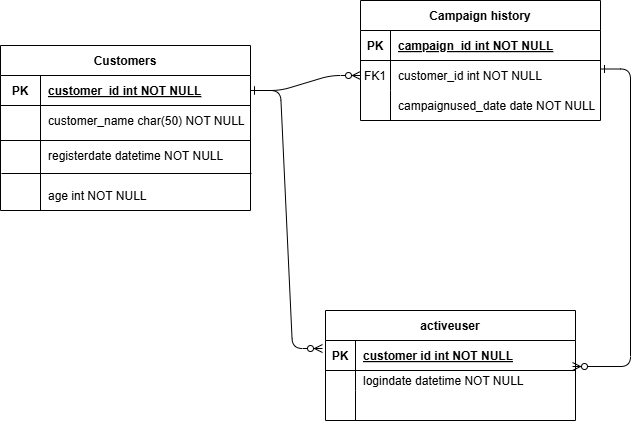

The diagram above was exported from draw.io. Its source (the exported page's mxGraphModel, read from the mxfile embedded in the PNG):
<mxGraphModel dx="1434" dy="746" grid="1" gridSize="10" guides="1" tooltips="1" connect="1" arrows="1" fold="1" page="1" pageScale="1" pageWidth="850" pageHeight="1100" math="0" shadow="0" extFonts="Permanent Marker^https://fonts.googleapis.com/css?family=Permanent+Marker">
  <root>
    <mxCell id="0" />
    <mxCell id="1" parent="0" />
    <mxCell id="C-vyLk0tnHw3VtMMgP7b-1" value="" style="edgeStyle=entityRelationEdgeStyle;endArrow=ERzeroToMany;startArrow=ERone;endFill=1;startFill=0;" parent="1" source="C-vyLk0tnHw3VtMMgP7b-24" target="C-vyLk0tnHw3VtMMgP7b-6" edge="1">
      <mxGeometry width="100" height="100" relative="1" as="geometry">
        <mxPoint x="340" y="720" as="sourcePoint" />
        <mxPoint x="440" y="620" as="targetPoint" />
        <Array as="points">
          <mxPoint x="390" y="400" />
        </Array>
      </mxGeometry>
    </mxCell>
    <mxCell id="C-vyLk0tnHw3VtMMgP7b-2" value="Campaign history" style="shape=table;startSize=30;container=1;collapsible=1;childLayout=tableLayout;fixedRows=1;rowLines=0;fontStyle=1;align=center;resizeLast=1;" parent="1" vertex="1">
      <mxGeometry x="460" y="90" width="240" height="120" as="geometry" />
    </mxCell>
    <mxCell id="C-vyLk0tnHw3VtMMgP7b-3" value="" style="shape=partialRectangle;collapsible=0;dropTarget=0;pointerEvents=0;fillColor=none;points=[[0,0.5],[1,0.5]];portConstraint=eastwest;top=0;left=0;right=0;bottom=1;" parent="C-vyLk0tnHw3VtMMgP7b-2" vertex="1">
      <mxGeometry y="30" width="240" height="30" as="geometry" />
    </mxCell>
    <mxCell id="C-vyLk0tnHw3VtMMgP7b-4" value="PK" style="shape=partialRectangle;overflow=hidden;connectable=0;fillColor=none;top=0;left=0;bottom=0;right=0;fontStyle=1;" parent="C-vyLk0tnHw3VtMMgP7b-3" vertex="1">
      <mxGeometry width="30" height="30" as="geometry">
        <mxRectangle width="30" height="30" as="alternateBounds" />
      </mxGeometry>
    </mxCell>
    <mxCell id="C-vyLk0tnHw3VtMMgP7b-5" value="campaign_id int NOT NULL " style="shape=partialRectangle;overflow=hidden;connectable=0;fillColor=none;top=0;left=0;bottom=0;right=0;align=left;spacingLeft=6;fontStyle=5;" parent="C-vyLk0tnHw3VtMMgP7b-3" vertex="1">
      <mxGeometry x="30" width="210" height="30" as="geometry">
        <mxRectangle width="210" height="30" as="alternateBounds" />
      </mxGeometry>
    </mxCell>
    <mxCell id="C-vyLk0tnHw3VtMMgP7b-6" value="" style="shape=partialRectangle;collapsible=0;dropTarget=0;pointerEvents=0;fillColor=none;points=[[0,0.5],[1,0.5]];portConstraint=eastwest;top=0;left=0;right=0;bottom=0;" parent="C-vyLk0tnHw3VtMMgP7b-2" vertex="1">
      <mxGeometry y="60" width="240" height="30" as="geometry" />
    </mxCell>
    <mxCell id="C-vyLk0tnHw3VtMMgP7b-7" value="FK1" style="shape=partialRectangle;overflow=hidden;connectable=0;fillColor=none;top=0;left=0;bottom=0;right=0;" parent="C-vyLk0tnHw3VtMMgP7b-6" vertex="1">
      <mxGeometry width="30" height="30" as="geometry">
        <mxRectangle width="30" height="30" as="alternateBounds" />
      </mxGeometry>
    </mxCell>
    <mxCell id="C-vyLk0tnHw3VtMMgP7b-8" value="customer_id int NOT NULL" style="shape=partialRectangle;overflow=hidden;connectable=0;fillColor=none;top=0;left=0;bottom=0;right=0;align=left;spacingLeft=6;" parent="C-vyLk0tnHw3VtMMgP7b-6" vertex="1">
      <mxGeometry x="30" width="210" height="30" as="geometry">
        <mxRectangle width="210" height="30" as="alternateBounds" />
      </mxGeometry>
    </mxCell>
    <mxCell id="C-vyLk0tnHw3VtMMgP7b-9" value="" style="shape=partialRectangle;collapsible=0;dropTarget=0;pointerEvents=0;fillColor=none;points=[[0,0.5],[1,0.5]];portConstraint=eastwest;top=0;left=0;right=0;bottom=0;" parent="C-vyLk0tnHw3VtMMgP7b-2" vertex="1">
      <mxGeometry y="90" width="240" height="30" as="geometry" />
    </mxCell>
    <mxCell id="C-vyLk0tnHw3VtMMgP7b-10" value="" style="shape=partialRectangle;overflow=hidden;connectable=0;fillColor=none;top=0;left=0;bottom=0;right=0;" parent="C-vyLk0tnHw3VtMMgP7b-9" vertex="1">
      <mxGeometry width="30" height="30" as="geometry">
        <mxRectangle width="30" height="30" as="alternateBounds" />
      </mxGeometry>
    </mxCell>
    <mxCell id="C-vyLk0tnHw3VtMMgP7b-11" value="campaignused_date date NOT NULL" style="shape=partialRectangle;overflow=hidden;connectable=0;fillColor=none;top=0;left=0;bottom=0;right=0;align=left;spacingLeft=6;" parent="C-vyLk0tnHw3VtMMgP7b-9" vertex="1">
      <mxGeometry x="30" width="210" height="30" as="geometry">
        <mxRectangle width="210" height="30" as="alternateBounds" />
      </mxGeometry>
    </mxCell>
    <mxCell id="C-vyLk0tnHw3VtMMgP7b-13" value="activeuser" style="shape=table;startSize=30;container=1;collapsible=1;childLayout=tableLayout;fixedRows=1;rowLines=0;fontStyle=1;align=center;resizeLast=1;" parent="1" vertex="1">
      <mxGeometry x="425" y="400" width="250" height="110" as="geometry" />
    </mxCell>
    <mxCell id="C-vyLk0tnHw3VtMMgP7b-14" value="" style="shape=partialRectangle;collapsible=0;dropTarget=0;pointerEvents=0;fillColor=none;points=[[0,0.5],[1,0.5]];portConstraint=eastwest;top=0;left=0;right=0;bottom=1;" parent="C-vyLk0tnHw3VtMMgP7b-13" vertex="1">
      <mxGeometry y="30" width="250" height="30" as="geometry" />
    </mxCell>
    <mxCell id="C-vyLk0tnHw3VtMMgP7b-15" value="PK" style="shape=partialRectangle;overflow=hidden;connectable=0;fillColor=none;top=0;left=0;bottom=0;right=0;fontStyle=1;" parent="C-vyLk0tnHw3VtMMgP7b-14" vertex="1">
      <mxGeometry width="30" height="30" as="geometry">
        <mxRectangle width="30" height="30" as="alternateBounds" />
      </mxGeometry>
    </mxCell>
    <mxCell id="C-vyLk0tnHw3VtMMgP7b-16" value="customer id int NOT NULL " style="shape=partialRectangle;overflow=hidden;connectable=0;fillColor=none;top=0;left=0;bottom=0;right=0;align=left;spacingLeft=6;fontStyle=5;" parent="C-vyLk0tnHw3VtMMgP7b-14" vertex="1">
      <mxGeometry x="30" width="220" height="30" as="geometry">
        <mxRectangle width="220" height="30" as="alternateBounds" />
      </mxGeometry>
    </mxCell>
    <mxCell id="C-vyLk0tnHw3VtMMgP7b-17" value="" style="shape=partialRectangle;collapsible=0;dropTarget=0;pointerEvents=0;fillColor=none;points=[[0,0.5],[1,0.5]];portConstraint=eastwest;top=0;left=0;right=0;bottom=0;" parent="C-vyLk0tnHw3VtMMgP7b-13" vertex="1">
      <mxGeometry y="60" width="250" height="20" as="geometry" />
    </mxCell>
    <mxCell id="C-vyLk0tnHw3VtMMgP7b-18" value="" style="shape=partialRectangle;overflow=hidden;connectable=0;fillColor=none;top=0;left=0;bottom=0;right=0;" parent="C-vyLk0tnHw3VtMMgP7b-17" vertex="1">
      <mxGeometry width="30" height="20" as="geometry">
        <mxRectangle width="30" height="20" as="alternateBounds" />
      </mxGeometry>
    </mxCell>
    <mxCell id="C-vyLk0tnHw3VtMMgP7b-19" value="logindate datetime NOT NULL" style="shape=partialRectangle;overflow=hidden;connectable=0;fillColor=none;top=0;left=0;bottom=0;right=0;align=left;spacingLeft=6;" parent="C-vyLk0tnHw3VtMMgP7b-17" vertex="1">
      <mxGeometry x="30" width="220" height="20" as="geometry">
        <mxRectangle width="220" height="20" as="alternateBounds" />
      </mxGeometry>
    </mxCell>
    <mxCell id="C-vyLk0tnHw3VtMMgP7b-20" value="" style="shape=partialRectangle;collapsible=0;dropTarget=0;pointerEvents=0;fillColor=none;points=[[0,0.5],[1,0.5]];portConstraint=eastwest;top=0;left=0;right=0;bottom=0;" parent="C-vyLk0tnHw3VtMMgP7b-13" vertex="1">
      <mxGeometry y="80" width="250" height="30" as="geometry" />
    </mxCell>
    <mxCell id="C-vyLk0tnHw3VtMMgP7b-21" value="" style="shape=partialRectangle;overflow=hidden;connectable=0;fillColor=none;top=0;left=0;bottom=0;right=0;" parent="C-vyLk0tnHw3VtMMgP7b-20" vertex="1">
      <mxGeometry width="30" height="30" as="geometry">
        <mxRectangle width="30" height="30" as="alternateBounds" />
      </mxGeometry>
    </mxCell>
    <mxCell id="C-vyLk0tnHw3VtMMgP7b-22" value="" style="shape=partialRectangle;overflow=hidden;connectable=0;fillColor=none;top=0;left=0;bottom=0;right=0;align=left;spacingLeft=6;" parent="C-vyLk0tnHw3VtMMgP7b-20" vertex="1">
      <mxGeometry x="30" width="220" height="30" as="geometry">
        <mxRectangle width="220" height="30" as="alternateBounds" />
      </mxGeometry>
    </mxCell>
    <mxCell id="C-vyLk0tnHw3VtMMgP7b-23" value="Customers" style="shape=table;startSize=30;container=1;collapsible=1;childLayout=tableLayout;fixedRows=1;rowLines=0;fontStyle=1;align=center;resizeLast=1;" parent="1" vertex="1">
      <mxGeometry x="100" y="135" width="250" height="165" as="geometry">
        <mxRectangle x="100" y="135" width="100" height="30" as="alternateBounds" />
      </mxGeometry>
    </mxCell>
    <mxCell id="C-vyLk0tnHw3VtMMgP7b-24" value="" style="shape=partialRectangle;collapsible=0;dropTarget=0;pointerEvents=0;fillColor=none;points=[[0,0.5],[1,0.5]];portConstraint=eastwest;top=0;left=0;right=0;bottom=1;" parent="C-vyLk0tnHw3VtMMgP7b-23" vertex="1">
      <mxGeometry y="30" width="250" height="30" as="geometry" />
    </mxCell>
    <mxCell id="C-vyLk0tnHw3VtMMgP7b-25" value="PK" style="shape=partialRectangle;overflow=hidden;connectable=0;fillColor=none;top=0;left=0;bottom=0;right=0;fontStyle=1;" parent="C-vyLk0tnHw3VtMMgP7b-24" vertex="1">
      <mxGeometry width="40" height="30" as="geometry">
        <mxRectangle width="40" height="30" as="alternateBounds" />
      </mxGeometry>
    </mxCell>
    <mxCell id="C-vyLk0tnHw3VtMMgP7b-26" value="customer_id int NOT NULL " style="shape=partialRectangle;overflow=hidden;connectable=0;fillColor=none;top=0;left=0;bottom=0;right=0;align=left;spacingLeft=6;fontStyle=5;" parent="C-vyLk0tnHw3VtMMgP7b-24" vertex="1">
      <mxGeometry x="40" width="210" height="30" as="geometry">
        <mxRectangle width="210" height="30" as="alternateBounds" />
      </mxGeometry>
    </mxCell>
    <mxCell id="C-vyLk0tnHw3VtMMgP7b-27" value="" style="shape=partialRectangle;collapsible=0;dropTarget=0;pointerEvents=0;fillColor=none;points=[[0,0.5],[1,0.5]];portConstraint=eastwest;top=0;left=0;right=0;bottom=0;" parent="C-vyLk0tnHw3VtMMgP7b-23" vertex="1">
      <mxGeometry y="60" width="250" height="30" as="geometry" />
    </mxCell>
    <mxCell id="C-vyLk0tnHw3VtMMgP7b-28" value="" style="shape=partialRectangle;overflow=hidden;connectable=0;fillColor=none;top=0;left=0;bottom=0;right=0;" parent="C-vyLk0tnHw3VtMMgP7b-27" vertex="1">
      <mxGeometry width="40" height="30" as="geometry">
        <mxRectangle width="40" height="30" as="alternateBounds" />
      </mxGeometry>
    </mxCell>
    <mxCell id="C-vyLk0tnHw3VtMMgP7b-29" value="customer_name char(50) NOT NULL" style="shape=partialRectangle;overflow=hidden;connectable=0;fillColor=none;top=0;left=0;bottom=0;right=0;align=left;spacingLeft=6;" parent="C-vyLk0tnHw3VtMMgP7b-27" vertex="1">
      <mxGeometry x="40" width="210" height="30" as="geometry">
        <mxRectangle width="210" height="30" as="alternateBounds" />
      </mxGeometry>
    </mxCell>
    <mxCell id="pCVHe58slMKfKmd5KR_--8" value="" style="endArrow=none;html=1;rounded=0;" edge="1" parent="1">
      <mxGeometry width="50" height="50" relative="1" as="geometry">
        <mxPoint x="140" y="300" as="sourcePoint" />
        <mxPoint x="140" y="220" as="targetPoint" />
      </mxGeometry>
    </mxCell>
    <mxCell id="pCVHe58slMKfKmd5KR_--9" value="registerdate datetime NOT NULL" style="shape=partialRectangle;overflow=hidden;connectable=0;fillColor=none;top=0;left=0;bottom=0;right=0;align=left;spacingLeft=6;" vertex="1" parent="1">
      <mxGeometry x="140" y="230" width="210" height="30" as="geometry">
        <mxRectangle width="210" height="30" as="alternateBounds" />
      </mxGeometry>
    </mxCell>
    <mxCell id="pCVHe58slMKfKmd5KR_--11" value="" style="endArrow=none;html=1;rounded=0;" edge="1" parent="1">
      <mxGeometry width="50" height="50" relative="1" as="geometry">
        <mxPoint x="100" y="230" as="sourcePoint" />
        <mxPoint x="350" y="230" as="targetPoint" />
      </mxGeometry>
    </mxCell>
    <mxCell id="pCVHe58slMKfKmd5KR_--12" value="" style="endArrow=none;html=1;rounded=0;" edge="1" parent="1">
      <mxGeometry width="50" height="50" relative="1" as="geometry">
        <mxPoint x="101" y="263" as="sourcePoint" />
        <mxPoint x="351" y="263" as="targetPoint" />
      </mxGeometry>
    </mxCell>
    <mxCell id="pCVHe58slMKfKmd5KR_--13" value="age int NOT NULL" style="shape=partialRectangle;overflow=hidden;connectable=0;fillColor=none;top=0;left=0;bottom=0;right=0;align=left;spacingLeft=6;" vertex="1" parent="1">
      <mxGeometry x="140" y="270" width="210" height="30" as="geometry">
        <mxRectangle width="210" height="30" as="alternateBounds" />
      </mxGeometry>
    </mxCell>
    <mxCell id="pCVHe58slMKfKmd5KR_--17" value="" style="edgeStyle=entityRelationEdgeStyle;endArrow=ERzeroToMany;startArrow=ERone;endFill=1;startFill=0;entryX=0.988;entryY=0.867;entryDx=0;entryDy=0;entryPerimeter=0;" edge="1" parent="1" target="C-vyLk0tnHw3VtMMgP7b-14">
      <mxGeometry width="100" height="100" relative="1" as="geometry">
        <mxPoint x="700" y="158.5" as="sourcePoint" />
        <mxPoint x="830" y="276.5" as="targetPoint" />
        <Array as="points">
          <mxPoint x="820" y="258.5" />
        </Array>
      </mxGeometry>
    </mxCell>
    <mxCell id="pCVHe58slMKfKmd5KR_--18" value="" style="edgeStyle=entityRelationEdgeStyle;endArrow=ERzeroToMany;startArrow=ERone;endFill=1;startFill=0;entryX=-0.012;entryY=0.267;entryDx=0;entryDy=0;entryPerimeter=0;exitX=1;exitY=0.5;exitDx=0;exitDy=0;" edge="1" parent="1" source="C-vyLk0tnHw3VtMMgP7b-24" target="C-vyLk0tnHw3VtMMgP7b-14">
      <mxGeometry width="100" height="100" relative="1" as="geometry">
        <mxPoint x="100" y="185" as="sourcePoint" />
        <mxPoint x="210" y="170" as="targetPoint" />
        <Array as="points">
          <mxPoint x="140" y="405" />
          <mxPoint x="90" y="380" />
          <mxPoint x="70" y="390" />
          <mxPoint x="130" y="385" />
        </Array>
      </mxGeometry>
    </mxCell>
  </root>
</mxGraphModel>